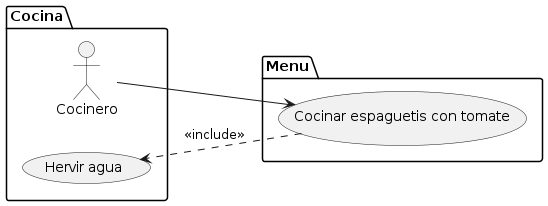

The diagram above was rendered by PlantUML. Its source (embedded in the PNG):
@startuml
left to right direction
package "Cocina" {
usecase "Hervir agua" as UC1
actor "Cocinero" as AC1
}
package "Menu" {
usecase "Cocinar espaguetis con tomate" as UC2
}
AC1 --> UC2
UC2 ..> UC1 : <<include>>
@enduml